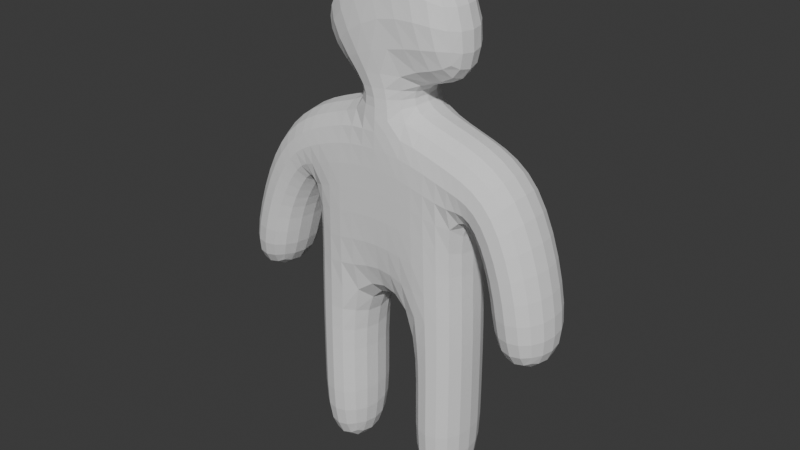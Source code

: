 # Source: parkour_guy.blend  (saved by Blender 4.2.66; exported with 4.5.12 LTS)
import bpy
from mathutils import Matrix  # noqa: F401  (used for matrix-valued properties, if any)

bpy.ops.wm.read_factory_settings(use_empty=True)
scene = bpy.context.scene
scene.name = 'Scene'

# ---- collections
col_collection = bpy.data.collections.new('Collection'); scene.collection.children.link(col_collection)

# ---- world
world_world = bpy.data.worlds.new('World'); scene.world = world_world
world_world.use_nodes = True; world_world.node_tree.nodes.clear()
_N = world_world.node_tree.nodes; _L = world_world.node_tree.links
n0 = _N.new('ShaderNodeOutputWorld'); n0.name = 'World Output'; n0.location = (300, 300)
n1 = _N.new('ShaderNodeBackground'); n1.name = 'Background'; n1.location = (10, 300)
n1.inputs[0].default_value = (0.05088, 0.05088, 0.05088, 1.0)
_L.new(n1.outputs[0], n0.inputs[0])
n0.is_active_output = True
world_world.color = (0.05088, 0.05088, 0.05088)
world_world.sun_shadow_jitter_overblur = 0.0

# ---- meshes
me_cube_001 = bpy.data.meshes.new('Cube.001')
me_cube_001.from_pydata([(-0.4232, -0.2639, -0.5124), (-0.3916, -0.2639, 0.369), (-0.4232, 0.2638, -0.5124), (-0.3916, 0.2638, 0.369), (0.4232, -0.2639, -0.5124), (0.3926, -0.2639, 0.369), (0.4232, 0.2638, -0.5124), (0.3926, 0.2638, 0.369), (0.1456, 0.2638, -0.5124), (-0.1365, 0.2638, -0.5124), (-0.126, 0.2638, 0.4232), (0.1354, 0.2638, 0.4232), (-0.1365, -0.2639, -0.5124), (0.1456, -0.2639, -0.5124), (0.1354, -0.2639, 0.4232), (-0.126, -0.2639, 0.4232), (-0.4739, 0.2638, 0.6539), (-0.1566, 0.2933, 1.221), (-0.1566, -0.2344, 1.221), (-0.4739, -0.2639, 0.6539), (-0.1365, -0.2639, 0.5238), (-0.1365, 0.2638, 0.5238), (0.1456, -0.2639, 0.5238), (0.1456, 0.2638, 0.5238), (0.3586, 0.2933, 1.039), (0.3586, -0.2344, 1.039), (0.4153, -0.2639, 0.5238), (0.4153, 0.2638, 0.5238), (-0.3916, -0.2639, -0.01546), (-0.3916, 0.2638, -0.01546), (0.3926, 0.2638, -0.01546), (0.3926, -0.2639, -0.01546), (0.1354, -0.2639, 0.1107), (-0.126, -0.2639, 0.1107), (-0.126, 0.2638, 0.1107), (0.1354, 0.2638, 0.1107), (-0.4232, 0.2638, -0.962), (-0.4232, -0.2639, -0.962), (-0.1365, 0.2638, -0.962), (0.4232, -0.2639, -0.962), (0.4232, 0.2638, -0.962), (0.1456, -0.2639, -0.962), (0.1456, 0.2638, -0.962), (-0.1365, -0.2639, -0.962), (-0.4232, 0.2638, -1.485), (-0.4232, -0.2639, -1.485), (-0.1365, 0.2638, -1.485), (0.4232, -0.2639, -1.485), (0.4232, 0.2638, -1.485), (0.1456, -0.2639, -1.485), (0.1456, 0.2638, -1.485), (-0.1365, -0.2639, -1.485), (-0.4432, -0.2639, -0.1011), (-0.6567, -0.2639, 0.182), (-0.6567, 0.2638, 0.182), (-0.4432, 0.2638, -0.1011), (-0.5369, -0.2639, -0.2497), (-0.8264, -0.2639, -0.253), (-0.8264, 0.2638, -0.253), (-0.5369, 0.2638, -0.2497), (0.6705, 0.2668, 0.2375), (0.6705, -0.2609, 0.2375), (0.4413, 0.2668, -0.02546), (0.4413, -0.2609, -0.02546), (0.8311, 0.2668, -0.2487), (0.8311, -0.2609, -0.2487), (0.5416, 0.2668, -0.2493), (0.5416, -0.2609, -0.2493), (-0.6084, -0.2639, -0.6419), (-0.8979, -0.2639, -0.6451), (-0.8979, 0.2638, -0.6451), (-0.6084, 0.2638, -0.6419), (0.8546, 0.2668, -0.6247), (0.8546, -0.2609, -0.6247), (0.5651, 0.2668, -0.6253), (0.5651, -0.2609, -0.6253)], [], [(28, 1, 53, 52), (35, 11, 7, 30), (5, 31, 63, 61), (33, 15, 1, 28), (8, 6, 40, 42), (10, 3, 1, 15), (7, 11, 14, 5), (21, 20, 19, 16), (13, 8, 42, 41), (9, 8, 13, 12), (31, 5, 14, 32), (32, 14, 15, 33), (29, 3, 10, 34), (34, 10, 11, 35), (17, 16, 19, 18), (20, 22, 18, 19), (23, 21, 16, 17), (18, 22, 26, 25), (14, 11, 23, 22), (11, 10, 21, 23), (15, 14, 22, 20), (10, 15, 20, 21), (26, 27, 24, 25), (17, 18, 25, 24), (23, 17, 24, 27), (22, 23, 27, 26), (9, 34, 35, 8), (2, 29, 34, 9), (13, 32, 33, 12), (4, 31, 32, 13), (12, 33, 28, 0), (6, 30, 31, 4), (8, 35, 30, 6), (0, 28, 29, 2), (42, 40, 48, 50), (38, 43, 51, 46), (4, 13, 41, 39), (2, 9, 38, 36), (9, 12, 43, 38), (0, 2, 36, 37), (6, 4, 39, 40), (12, 0, 37, 43), (50, 48, 47, 49), (44, 46, 51, 45), (40, 39, 47, 48), (37, 36, 44, 45), (41, 42, 50, 49), (43, 37, 45, 51), (39, 41, 49, 47), (36, 38, 46, 44), (55, 52, 56, 59), (29, 28, 52, 55), (1, 3, 54, 53), (3, 29, 55, 54), (58, 59, 71, 70), (53, 54, 58, 57), (54, 55, 59, 58), (52, 53, 57, 56), (60, 61, 65, 64), (30, 7, 60, 62), (31, 30, 62, 63), (7, 5, 61, 60), (67, 66, 74, 75), (63, 62, 66, 67), (62, 60, 64, 66), (61, 63, 67, 65), (68, 69, 70, 71), (56, 57, 69, 68), (59, 56, 68, 71), (57, 58, 70, 69), (74, 72, 73, 75), (66, 64, 72, 74), (65, 67, 75, 73), (64, 65, 73, 72)])
_uv = me_cube_001.uv_layers.new(name='UVMap')
_uv.uv.foreach_set('vector', [0.5327, 1.0, 0.625, 1.0, 0.625, 1.0, 0.5327, 1.0, 0.5327, 0.418, 0.625, 0.418, 0.625, 0.5, 0.5327, 0.5, 0.625, 0.75, 0.5327, 0.75, 0.5327, 0.75, 0.625, 0.75, 0.5327, 0.9153, 0.625, 0.9153, 0.625, 1.0, 0.5327, 1.0, 0.375, 0.418, 0.375, 0.5, 0.375, 0.5, 0.375, 0.418, 0.7903, 0.5, 0.875, 0.5, 0.875, 0.75, 0.7903, 0.75, 0.625, 0.5, 0.707, 0.5, 0.707, 0.75, 0.625, 0.75, 0.7903, 0.5, 0.7903, 0.75, 0.7903, 0.75, 0.7903, 0.5, 0.293, 0.75, 0.293, 0.5, 0.293, 0.5, 0.293, 0.75, 0.2097, 0.5, 0.293, 0.5, 0.293, 0.75, 0.2097, 0.75, 0.5327, 0.75, 0.625, 0.75, 0.625, 0.832, 0.5327, 0.832, 0.5327, 0.832, 0.625, 0.832, 0.625, 0.9153, 0.5327, 0.9153, 0.5327, 0.25, 0.625, 0.25, 0.625, 0.3347, 0.5327, 0.3347, 0.5327, 0.3347, 0.625, 0.3347, 0.625, 0.418, 0.5327, 0.418, 0.707, 0.5, 0.7903, 0.5, 0.7903, 0.75, 0.707, 0.75, 0.625, 0.9153, 0.625, 0.832, 0.625, 0.832, 0.625, 0.9153, 0.625, 0.418, 0.625, 0.3347, 0.625, 0.3347, 0.625, 0.418, 0.625, 0.832, 0.625, 0.832, 0.625, 0.832, 0.625, 0.832, 0.707, 0.75, 0.707, 0.5, 0.707, 0.5, 0.707, 0.75, 0.625, 0.418, 0.625, 0.3347, 0.625, 0.3347, 0.625, 0.418, 0.625, 0.9153, 0.625, 0.832, 0.625, 0.832, 0.625, 0.9153, 0.7903, 0.5, 0.7903, 0.75, 0.7903, 0.75, 0.7903, 0.5, 0.707, 0.75, 0.707, 0.5, 0.707, 0.5, 0.707, 0.75, 0.707, 0.5, 0.707, 0.75, 0.707, 0.75, 0.707, 0.5, 0.625, 0.418, 0.625, 0.418, 0.625, 0.418, 0.625, 0.418, 0.707, 0.75, 0.707, 0.5, 0.707, 0.5, 0.707, 0.75, 0.375, 0.3347, 0.5327, 0.3347, 0.5327, 0.418, 0.375, 0.418, 0.375, 0.25, 0.5327, 0.25, 0.5327, 0.3347, 0.375, 0.3347, 0.375, 0.832, 0.5327, 0.832, 0.5327, 0.9153, 0.375, 0.9153, 0.375, 0.75, 0.5327, 0.75, 0.5327, 0.832, 0.375, 0.832, 0.375, 0.9153, 0.5327, 0.9153, 0.5327, 1.0, 0.375, 1.0, 0.375, 0.5, 0.5327, 0.5, 0.5327, 0.75, 0.375, 0.75, 0.375, 0.418, 0.5327, 0.418, 0.5327, 0.5, 0.375, 0.5, 0.375, 0.0, 0.5327, 0.0, 0.5327, 0.25, 0.375, 0.25, 0.375, 0.418, 0.375, 0.5, 0.375, 0.5, 0.375, 0.418, 0.2097, 0.5, 0.2097, 0.75, 0.2097, 0.75, 0.2097, 0.5, 0.375, 0.75, 0.375, 0.832, 0.375, 0.832, 0.375, 0.75, 0.375, 0.25, 0.375, 0.3347, 0.375, 0.3347, 0.375, 0.25, 0.2097, 0.5, 0.2097, 0.75, 0.2097, 0.75, 0.2097, 0.5, 0.375, 0.0, 0.375, 0.25, 0.375, 0.25, 0.375, 0.0, 0.375, 0.5, 0.375, 0.75, 0.375, 0.75, 0.375, 0.5, 0.375, 0.9153, 0.375, 1.0, 0.375, 1.0, 0.375, 0.9153, 0.293, 0.5, 0.375, 0.5, 0.375, 0.75, 0.293, 0.75, 0.125, 0.5, 0.2097, 0.5, 0.2097, 0.75, 0.125, 0.75, 0.375, 0.5, 0.375, 0.75, 0.375, 0.75, 0.375, 0.5, 0.375, 0.0, 0.375, 0.25, 0.375, 0.25, 0.375, 0.0, 0.293, 0.75, 0.293, 0.5, 0.293, 0.5, 0.293, 0.75, 0.375, 0.9153, 0.375, 1.0, 0.375, 1.0, 0.375, 0.9153, 0.375, 0.75, 0.375, 0.832, 0.375, 0.832, 0.375, 0.75, 0.375, 0.25, 0.375, 0.3347, 0.375, 0.3347, 0.375, 0.25, 0.5327, 0.25, 0.5327, 0.0, 0.5327, 0.0, 0.5327, 0.25, 0.5327, 0.25, 0.5327, 0.0, 0.5327, 0.0, 0.5327, 0.25, 0.875, 0.75, 0.875, 0.5, 0.875, 0.5, 0.875, 0.75, 0.625, 0.25, 0.5327, 0.25, 0.5327, 0.25, 0.625, 0.25, 0.625, 0.25, 0.5327, 0.25, 0.5327, 0.25, 0.625, 0.25, 0.875, 0.75, 0.875, 0.5, 0.875, 0.5, 0.875, 0.75, 0.625, 0.25, 0.5327, 0.25, 0.5327, 0.25, 0.625, 0.25, 0.5327, 1.0, 0.625, 1.0, 0.625, 1.0, 0.5327, 1.0, 0.625, 0.5, 0.625, 0.75, 0.625, 0.75, 0.625, 0.5, 0.5327, 0.5, 0.625, 0.5, 0.625, 0.5, 0.5327, 0.5, 0.5327, 0.75, 0.5327, 0.5, 0.5327, 0.5, 0.5327, 0.75, 0.625, 0.5, 0.625, 0.75, 0.625, 0.75, 0.625, 0.5, 0.5327, 0.75, 0.5327, 0.5, 0.5327, 0.5, 0.5327, 0.75, 0.5327, 0.75, 0.5327, 0.5, 0.5327, 0.5, 0.5327, 0.75, 0.5327, 0.5, 0.625, 0.5, 0.625, 0.5, 0.5327, 0.5, 0.625, 0.75, 0.5327, 0.75, 0.5327, 0.75, 0.625, 0.75, 0.5327, 0.0, 0.625, 0.0, 0.625, 0.25, 0.5327, 0.25, 0.5327, 1.0, 0.625, 1.0, 0.625, 1.0, 0.5327, 1.0, 0.5327, 0.25, 0.5327, 0.0, 0.5327, 0.0, 0.5327, 0.25, 0.875, 0.75, 0.875, 0.5, 0.875, 0.5, 0.875, 0.75, 0.5327, 0.5, 0.625, 0.5, 0.625, 0.75, 0.5327, 0.75, 0.5327, 0.5, 0.625, 0.5, 0.625, 0.5, 0.5327, 0.5, 0.625, 0.75, 0.5327, 0.75, 0.5327, 0.75, 0.625, 0.75, 0.625, 0.5, 0.625, 0.75, 0.625, 0.75, 0.625, 0.5])
me_cube_001.update()
arm_armature = bpy.data.armatures.new('Armature')  # bones are not reproduced

# ---- objects
ob_parkourguy = bpy.data.objects.new('ParkourGuy', me_cube_001)
ob_armature = bpy.data.objects.new('Armature', arm_armature)

# ---- transforms, parenting, visibility, modifiers, constraints
ob_parkourguy.parent = ob_armature
ob_parkourguy.matrix_parent_inverse = Matrix(((1.0, -0.0, 0.0, -0.0), (-0.0, 1.0, -0.0, 0.0), (0.0, -0.0, 1.0, 0.384), (-0.0, 0.0, -0.0, 1.0)))
ob_parkourguy.location = (0.0, 0.0, 0.0)
ob_parkourguy.scale = (1.0, 0.7202, 1.0)
_vg = ob_parkourguy.vertex_groups.new(name='root')
_vg = ob_parkourguy.vertex_groups.new(name='back')
for _i, _w in zip([1, 3, 5, 7, 9, 10, 11, 14, 15, 16, 19, 20, 21, 22, 23, 26, 27, 28, 29, 30, 31, 32, 33, 34, 35, 55, 62, 63], [0.06592, 0.06336, 0.0651, 0.0673, 0.002638, 0.7832, 0.7738, 0.7852, 0.7695, 0.04533, 0.03201, 0.1297, 0.1557, 0.09144, 0.08677, 0.02409, 0.0212, 0.1183, 0.1369, 0.1216, 0.1471, 0.7861, 0.7931, 0.7932, 0.7842, 0.01233, 0.001171, 0.007124]): _vg.add([_i], _w, 'REPLACE')
_vg = ob_parkourguy.vertex_groups.new(name='neck')
for _i, _w in zip([15, 16, 19, 20, 21, 22], [0.08848, 0.05804, 0.1457, 0.6372, 0.06019, 0.05026]): _vg.add([_i], _w, 'REPLACE')
_vg = ob_parkourguy.vertex_groups.new(name='head')
for _i, _w in zip([10, 11, 14, 15, 16, 17, 18, 19, 20, 21, 22, 23, 24, 25, 26, 27], [0.1107, 0.1198, 0.1014, 0.04338, 0.8885, 0.9865, 0.9842, 0.8083, 0.217, 0.7654, 0.8466, 0.8944, 0.9834, 0.9808, 0.9414, 0.9521]): _vg.add([_i], _w, 'REPLACE')
_vg = ob_parkourguy.vertex_groups.new(name='thigh.r')
for _i, _w in zip([4, 6, 8, 9, 12, 13, 30, 31, 32, 35, 39, 40, 41, 42], [0.9419, 0.9358, 0.8515, 0.07983, 0.08288, 0.8564, 0.06622, 0.07775, 0.02428, 0.02366, 0.006686, 0.005703, 0.005416, 0.004995]): _vg.add([_i], _w, 'REPLACE')
_vg = ob_parkourguy.vertex_groups.new(name='calf.r')
for _i, _w in zip([4, 6, 8, 13, 39, 40, 41, 42, 47, 48, 49, 50], [0.001537, 0.00728, 0.01198, 0.01016, 0.9704, 0.9711, 0.9692, 0.9691, 0.9983, 0.9985, 0.9985, 0.9983]): _vg.add([_i], _w, 'REPLACE')
_vg = ob_parkourguy.vertex_groups.new(name='upper_arm.r')
for _i, _w in zip([5, 7, 11, 14, 30, 31, 32, 35, 60, 61, 62, 63, 64, 65, 66, 67], [0.9188, 0.9174, 0.09161, 0.09041, 0.7802, 0.742, 0.1325, 0.1368, 0.95, 0.9537, 0.8773, 0.869, 0.0358, 0.02941, 0.07505, 0.0701]): _vg.add([_i], _w, 'REPLACE')
_vg = ob_parkourguy.vertex_groups.new(name='lower_arm.r')
for _i, _w in zip([60, 61, 62, 63, 64, 65, 66, 67, 72, 73, 74, 75], [0.02967, 0.02012, 0.08146, 0.08602, 0.9559, 0.9594, 0.9215, 0.926, 0.9963, 0.9961, 0.992, 0.9936]): _vg.add([_i], _w, 'REPLACE')
_vg = ob_parkourguy.vertex_groups.new(name='thigh.l')
for _i, _w in zip([0, 2, 8, 9, 12, 13, 28, 29, 33, 34, 36, 37, 38, 43], [0.935, 0.9414, 0.07823, 0.8492, 0.8428, 0.0758, 0.06891, 0.0766, 0.01988, 0.01877, 0.006378, 0.005518, 0.007331, 0.006863]): _vg.add([_i], _w, 'REPLACE')
_vg = ob_parkourguy.vertex_groups.new(name='calf.l')
for _i, _w in zip([0, 2, 9, 12, 36, 37, 38, 43, 44, 45, 46, 51], [0.007641, 0.001438, 0.01325, 0.01563, 0.9705, 0.9712, 0.968, 0.9678, 0.9983, 0.9985, 0.9984, 0.9982]): _vg.add([_i], _w, 'REPLACE')
_vg = ob_parkourguy.vertex_groups.new(name='upper_arm.l')
for _i, _w in zip([1, 3, 10, 15, 28, 29, 33, 34, 52, 53, 54, 55, 56, 57, 58, 59], [0.9186, 0.9205, 0.08292, 0.0834, 0.7789, 0.7487, 0.1292, 0.1266, 0.8575, 0.953, 0.9556, 0.8383, 0.08604, 0.03745, 0.03446, 0.08032]): _vg.add([_i], _w, 'REPLACE')
_vg = ob_parkourguy.vertex_groups.new(name='lower_arm.l')
for _i, _w in zip([29, 52, 53, 54, 55, 56, 57, 58, 59, 68, 69, 70, 71], [0.01042, 0.1029, 0.02141, 0.01829, 0.1111, 0.91, 0.9551, 0.9568, 0.9146, 0.9916, 0.9961, 0.9955, 0.9942]): _vg.add([_i], _w, 'REPLACE')
_m = ob_parkourguy.modifiers.new('Subdivision', 'SUBSURF')
_m = ob_parkourguy.modifiers.new('Armature', 'ARMATURE')
_m.object = ob_armature
ob_armature.location = (0.0, 0.0, -0.384)
ob_armature.show_in_front = True

# ---- collection membership
col_collection.objects.link(ob_parkourguy)
col_collection.objects.link(ob_armature)

# ---- scene / render settings (as saved in the file)
scene.frame_start = 1; scene.frame_end = 250; scene.frame_set(1)
scene.render.engine = 'BLENDER_EEVEE_NEXT'
bpy.context.view_layer.update()

# ---- added for rendering (the .blend has no active camera and no usable light): camera, sun
cam_auto = bpy.data.cameras.new('AutoCamera')
cam_auto.lens = 50.0
cam_auto.sensor_width = 36.0
cam_auto.clip_end = 1000.0
ob_auto_camera = bpy.data.objects.new('AutoCamera', cam_auto)
scene.collection.objects.link(ob_auto_camera)
ob_auto_camera.location = (2.81119, -3.3848, 2.0774)
ob_auto_camera.rotation_euler = (1.09748, -7.21219e-08, 0.694738)
scene.camera = ob_auto_camera
light_auto_sun = bpy.data.lights.new('AutoSun', 'SUN')
light_auto_sun.energy = 3.0
light_auto_sun.angle = 0.0523599
ob_auto_sun = bpy.data.objects.new('AutoSun', light_auto_sun)
scene.collection.objects.link(ob_auto_sun)
ob_auto_sun.rotation_euler = (0.872665, 0.174533, 0.523599)
bpy.context.view_layer.update()
